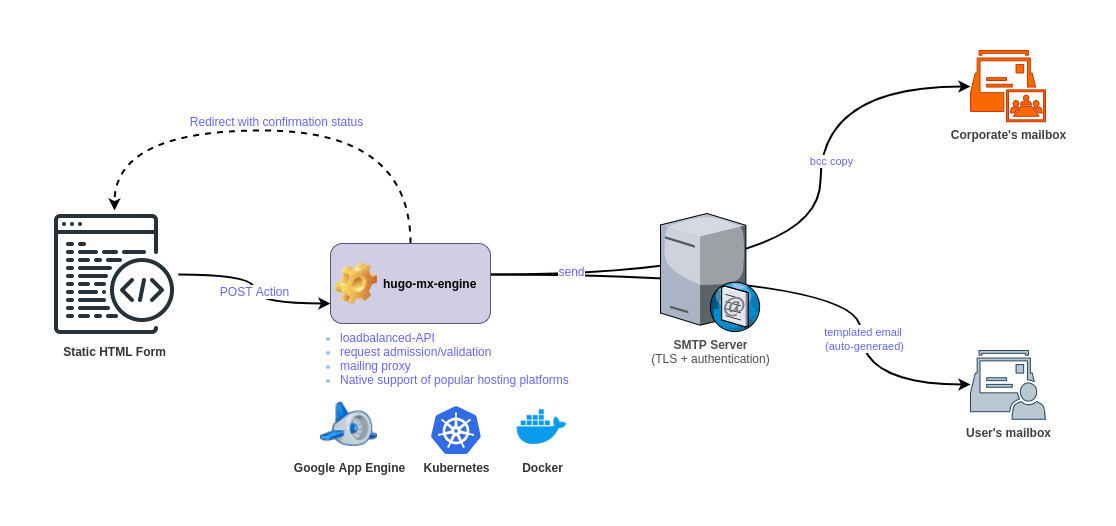

The diagram above was exported from draw.io. Its source (the exported page's mxGraphModel, read from the mxfile embedded in the PNG):
<mxGraphModel dx="1355" dy="-76" grid="1" gridSize="10" guides="1" tooltips="1" connect="1" arrows="1" fold="1" page="1" pageScale="1" pageWidth="1100" pageHeight="850" background="#ffffff" math="0" shadow="0">
  <root>
    <mxCell id="0" />
    <mxCell id="1" parent="0" />
    <mxCell id="2" style="edgeStyle=orthogonalEdgeStyle;curved=1;rounded=0;orthogonalLoop=1;jettySize=auto;html=1;entryX=0;entryY=0.75;entryDx=0;entryDy=0;strokeWidth=2;fontSize=12;fontColor=#A9C4EB;" edge="1" source="4" target="15" parent="1">
      <mxGeometry relative="1" as="geometry" />
    </mxCell>
    <mxCell id="3" value="POST Action" style="edgeLabel;html=1;align=center;verticalAlign=middle;resizable=0;points=[];fontSize=12;fontColor=#6666FF;" vertex="1" connectable="0" parent="2">
      <mxGeometry x="-0.3721" y="-2" relative="1" as="geometry">
        <mxPoint x="18" y="14" as="offset" />
      </mxGeometry>
    </mxCell>
    <mxCell id="4" value="&lt;b&gt;Static HTML Form&lt;/b&gt;" style="shape=image;html=1;verticalAlign=top;verticalLabelPosition=bottom;labelBackgroundColor=#ffffff;imageAspect=0;aspect=fixed;image=https://cdn3.iconfinder.com/data/icons/network-and-communications-10/32/network_code_coding_web_web_page_programming-128.png;textOpacity=80;" vertex="1" parent="1">
      <mxGeometry x="40" y="1310" width="128" height="128" as="geometry" />
    </mxCell>
    <mxCell id="5" value="&lt;b&gt;User's mailbox&lt;/b&gt;" style="pointerEvents=1;shadow=0;dashed=0;html=1;strokeColor=#23445d;fillColor=#bac8d3;labelPosition=center;verticalLabelPosition=bottom;verticalAlign=top;outlineConnect=0;align=center;shape=mxgraph.office.communications.user_mailbox;aspect=fixed;textOpacity=75;" vertex="1" parent="1">
      <mxGeometry x="960" y="1450" width="75" height="68.75" as="geometry" />
    </mxCell>
    <mxCell id="6" value="&lt;font color=&quot;#000000&quot;&gt;&lt;b&gt;Corporate's mailbox&lt;/b&gt;&lt;/font&gt;" style="pointerEvents=1;shadow=0;dashed=0;html=1;strokeColor=#C73500;fillColor=#fa6800;labelPosition=center;verticalLabelPosition=bottom;verticalAlign=top;outlineConnect=0;align=center;shape=mxgraph.office.communications.room_mailbox;fontColor=#ffffff;aspect=fixed;textOpacity=75;" vertex="1" parent="1">
      <mxGeometry x="960" y="1150" width="75" height="71.25" as="geometry" />
    </mxCell>
    <mxCell id="7" value="&lt;ul&gt;&lt;li&gt;&lt;span style=&quot;font-family: &amp;#34;helvetica&amp;#34; ; font-size: 12px ; font-style: normal ; font-weight: 400 ; letter-spacing: normal ; text-align: center ; text-indent: 0px ; text-transform: none ; word-spacing: 0px ; background-color: rgb(255 , 255 , 255) ; float: none ; display: inline&quot;&gt;&lt;font color=&quot;#6666ff&quot;&gt;loadbalanced-API&lt;/font&gt;&lt;/span&gt;&lt;/li&gt;&lt;li&gt;&lt;font color=&quot;#6666ff&quot;&gt;request&amp;nbsp;&lt;font face=&quot;helvetica&quot;&gt;&lt;span style=&quot;background-color: rgb(255 , 255 , 255)&quot;&gt;admission/validation&lt;/span&gt;&lt;/font&gt;&lt;/font&gt;&lt;/li&gt;&lt;li&gt;&lt;font color=&quot;#6666ff&quot;&gt;mailing proxy&lt;/font&gt;&lt;/li&gt;&lt;li&gt;&lt;font color=&quot;#6666ff&quot;&gt;Native support of popular hosting platforms&lt;/font&gt;&lt;/li&gt;&lt;/ul&gt;" style="text;whiteSpace=wrap;html=1;fontColor=#A9C4EB;spacing=0;" vertex="1" parent="1">
      <mxGeometry x="290" y="1414" width="290" height="80.62" as="geometry" />
    </mxCell>
    <mxCell id="8" style="edgeStyle=orthogonalEdgeStyle;curved=1;rounded=0;orthogonalLoop=1;jettySize=auto;html=1;strokeWidth=2;fontColor=#A9C4EB;" edge="1" source="15" target="6" parent="1">
      <mxGeometry relative="1" as="geometry">
        <Array as="points">
          <mxPoint x="810" y="1374" />
          <mxPoint x="810" y="1186" />
        </Array>
      </mxGeometry>
    </mxCell>
    <mxCell id="9" value="&lt;font color=&quot;#6666ff&quot;&gt;bcc copy&lt;/font&gt;" style="edgeLabel;html=1;align=center;verticalAlign=middle;resizable=0;points=[];fontColor=#A9C4EB;" vertex="1" connectable="0" parent="8">
      <mxGeometry x="0.0035" y="74" relative="1" as="geometry">
        <mxPoint x="84" y="-109" as="offset" />
      </mxGeometry>
    </mxCell>
    <mxCell id="10" style="edgeStyle=orthogonalEdgeStyle;curved=1;rounded=0;orthogonalLoop=1;jettySize=auto;html=1;strokeWidth=2;fontSize=12;fontColor=#A9C4EB;" edge="1" source="15" target="5" parent="1">
      <mxGeometry relative="1" as="geometry">
        <mxPoint x="950" y="1510" as="targetPoint" />
        <Array as="points">
          <mxPoint x="850" y="1374" />
          <mxPoint x="850" y="1484" />
        </Array>
      </mxGeometry>
    </mxCell>
    <mxCell id="11" value="&lt;span style=&quot;color: rgb(102 , 102 , 255) ; font-size: 11px ; font-family: &amp;#34;helvetica&amp;#34;&quot;&gt;templated email &lt;br&gt;(&lt;/span&gt;&lt;span style=&quot;color: rgb(102 , 102 , 255) ; font-family: &amp;#34;helvetica&amp;#34; ; font-size: 11px&quot;&gt;auto-generaed&lt;/span&gt;&lt;span style=&quot;color: rgb(102 , 102 , 255) ; font-size: 11px ; font-family: &amp;#34;helvetica&amp;#34;&quot;&gt;)&lt;/span&gt;" style="edgeLabel;html=1;align=center;verticalAlign=middle;resizable=0;points=[];fontSize=12;fontColor=#A9C4EB;" vertex="1" connectable="0" parent="10">
      <mxGeometry x="0.4667" y="3" relative="1" as="geometry">
        <mxPoint as="offset" />
      </mxGeometry>
    </mxCell>
    <mxCell id="12" value="send" style="edgeLabel;html=1;align=center;verticalAlign=middle;resizable=0;points=[];fontSize=12;fontColor=#6666FF;" vertex="1" connectable="0" parent="10">
      <mxGeometry x="-0.7288" y="4" relative="1" as="geometry">
        <mxPoint as="offset" />
      </mxGeometry>
    </mxCell>
    <mxCell id="13" style="edgeStyle=orthogonalEdgeStyle;curved=1;rounded=0;orthogonalLoop=1;jettySize=auto;html=1;entryX=0.5;entryY=0;entryDx=0;entryDy=0;strokeWidth=2;fontSize=12;fontColor=#A9C4EB;dashed=1;" edge="1" source="15" target="4" parent="1">
      <mxGeometry relative="1" as="geometry">
        <Array as="points">
          <mxPoint x="400" y="1230" />
          <mxPoint x="104" y="1230" />
        </Array>
      </mxGeometry>
    </mxCell>
    <mxCell id="14" value="Redirect with confirmation status" style="edgeLabel;html=1;align=center;verticalAlign=middle;resizable=0;points=[];fontSize=12;fontColor=#6666FF;" vertex="1" connectable="0" parent="13">
      <mxGeometry x="-0.1875" y="6" relative="1" as="geometry">
        <mxPoint x="-49" y="-16" as="offset" />
      </mxGeometry>
    </mxCell>
    <mxCell id="15" value="hugo-mx-engine" style="label;whiteSpace=wrap;html=1;image=img/clipart/Gear_128x128.png;fillColor=#d0cee2;strokeColor=#56517e;spacing=0;spacingLeft=53;spacingRight=-1;" vertex="1" parent="1">
      <mxGeometry x="320" y="1343" width="160" height="80" as="geometry" />
    </mxCell>
    <mxCell id="16" value="&lt;b&gt;SMTP Server&lt;/b&gt;&lt;br&gt;(TLS + authentication)" style="verticalLabelPosition=bottom;aspect=fixed;html=1;verticalAlign=top;strokeColor=#23445d;align=center;outlineConnect=0;shape=mxgraph.citrix.smtp_server;fillColor=#bac8d3;textOpacity=70;" vertex="1" parent="1">
      <mxGeometry x="650" y="1310" width="100" height="121.05" as="geometry" />
    </mxCell>
    <mxCell id="17" value="" style="group" vertex="1" connectable="0" parent="1">
      <mxGeometry x="310" y="1497.12" width="249" height="57" as="geometry" />
    </mxCell>
    <mxCell id="18" value="&lt;b&gt;Kubernetes&lt;/b&gt;" style="aspect=fixed;html=1;points=[];align=center;image;fontSize=12;image=img/lib/mscae/Kubernetes.svg;textOpacity=80;" vertex="1" parent="17">
      <mxGeometry x="111" y="9" width="50" height="48" as="geometry" />
    </mxCell>
    <mxCell id="19" value="&lt;b&gt;Google App Engine&lt;/b&gt;" style="shape=image;html=1;verticalAlign=top;verticalLabelPosition=bottom;labelBackgroundColor=#ffffff;imageAspect=0;aspect=fixed;image=https://cdn2.iconfinder.com/data/icons/new_google_product_icons_by_carlosjj-dwke/48/app_engine.png;textOpacity=80;" vertex="1" parent="17">
      <mxGeometry width="57" height="57" as="geometry" />
    </mxCell>
    <mxCell id="20" value="&lt;font color=&quot;#000000&quot;&gt;&lt;b&gt;Docker&lt;/b&gt;&lt;/font&gt;" style="shape=image;html=1;verticalAlign=top;verticalLabelPosition=bottom;labelBackgroundColor=#ffffff;imageAspect=0;image=https://cdn4.iconfinder.com/data/icons/logos-and-brands/512/97_Docker_logo_logos-128.png;fillColor=#FFFF99;fontSize=12;fontColor=#A9C4EB;aspect=fixed;textOpacity=80;" vertex="1" parent="17">
      <mxGeometry x="194" y="2" width="55" height="55" as="geometry" />
    </mxCell>
  </root>
</mxGraphModel>